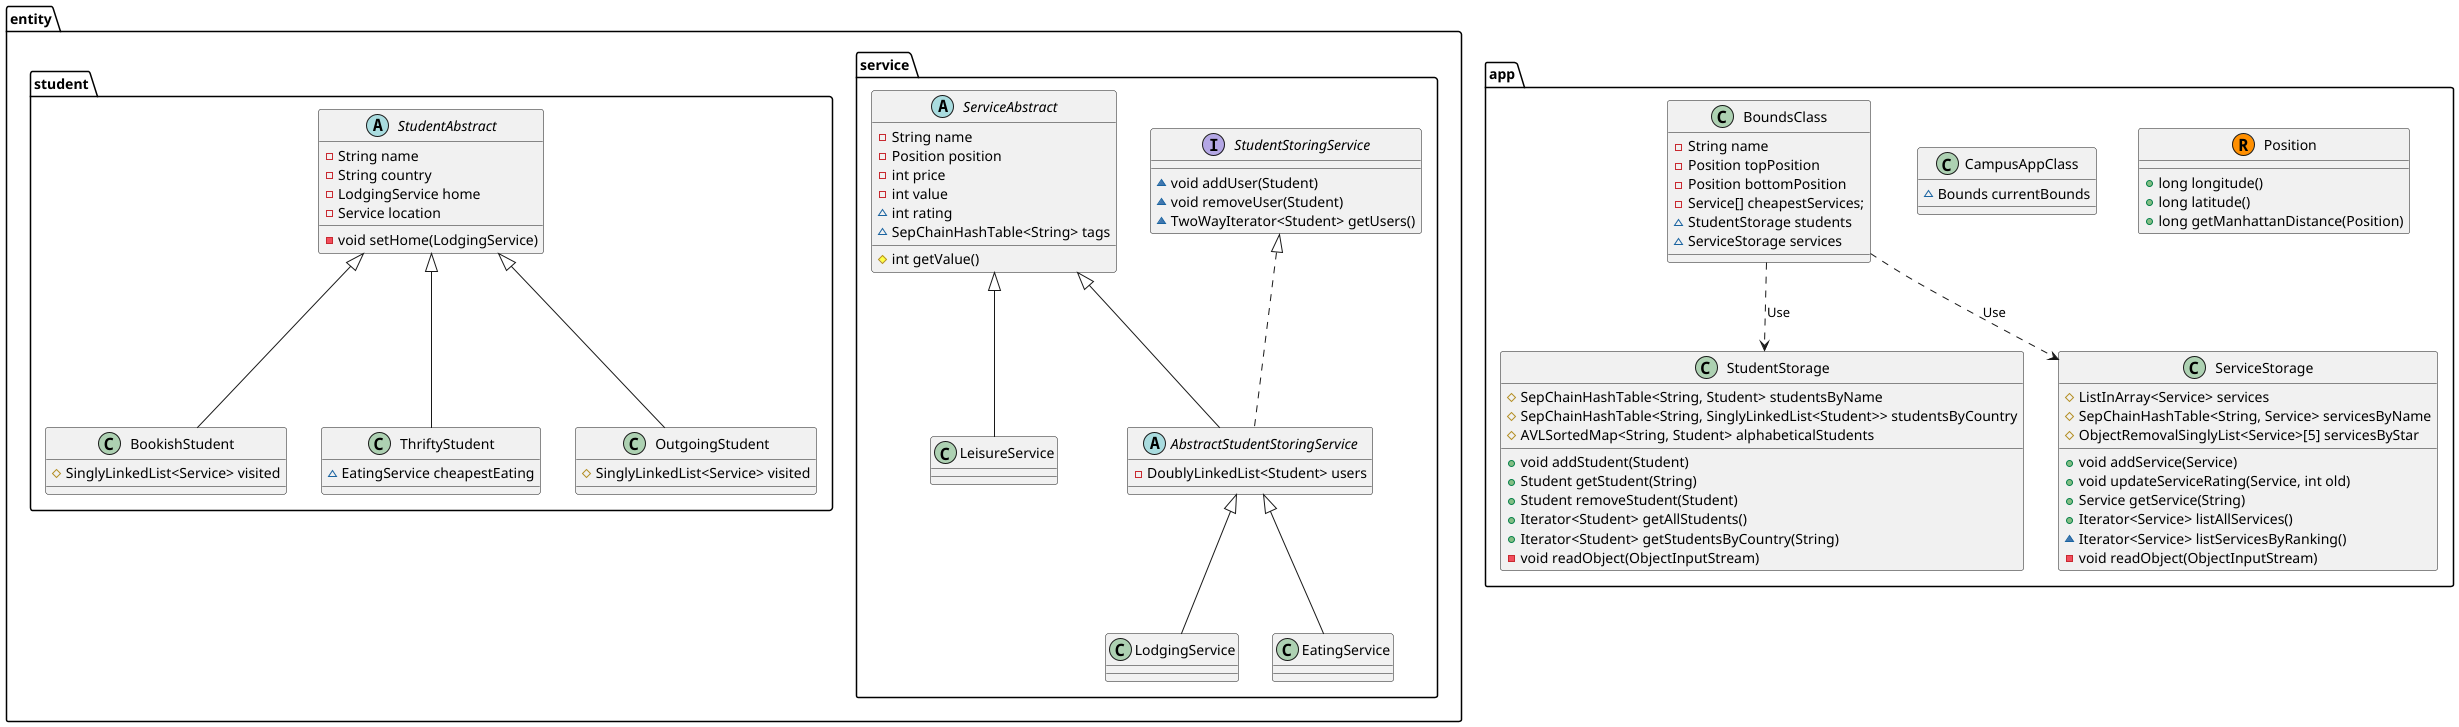

The diagram above was rendered by PlantUML. Its source (embedded in the PNG):
@startuml
abstract class entity.student.StudentAbstract {
- String name
- String country
- LodgingService home
- Service location
- void setHome(LodgingService)
}

class app.BoundsClass {
- String name
- Position topPosition
- Position bottomPosition
- Service[] cheapestServices;
~ StudentStorage students
~ ServiceStorage services
}


class entity.service.LeisureService extends entity.service.ServiceAbstract {
}

class entity.student.BookishStudent extends entity.student.StudentAbstract  {
# SinglyLinkedList<Service> visited
}


class entity.student.ThriftyStudent extends entity.student.StudentAbstract {
~ EatingService cheapestEating
}

class entity.student.OutgoingStudent extends entity.student.StudentAbstract {
# SinglyLinkedList<Service> visited
}


interface entity.service.StudentStoringService {
~ void addUser(Student)
~ void removeUser(Student)
~ TwoWayIterator<Student> getUsers()
}

class entity.service.LodgingService extends entity.service.AbstractStudentStoringService {
}

class app.StudentStorage {
# SepChainHashTable<String, Student> studentsByName
# SepChainHashTable<String, SinglyLinkedList<Student>> studentsByCountry
# AVLSortedMap<String, Student> alphabeticalStudents
+ void addStudent(Student)
+ Student getStudent(String)
+ Student removeStudent(Student)
+ Iterator<Student> getAllStudents()
+ Iterator<Student> getStudentsByCountry(String)
- void readObject(ObjectInputStream)
}

class app.ServiceStorage {
# ListInArray<Service> services
# SepChainHashTable<String, Service> servicesByName
# ObjectRemovalSinglyList<Service>[5] servicesByStar
+ void addService(Service)
+ void updateServiceRating(Service, int old)
+ Service getService(String)
+ Iterator<Service> listAllServices()
~ Iterator<Service> listServicesByRanking()
- void readObject(ObjectInputStream)
}

abstract class entity.service.ServiceAbstract {
- String name
- Position position
- int price
- int value
~ int rating
~ SepChainHashTable<String> tags
# int getValue()
}

class entity.service.EatingService extends entity.service.AbstractStudentStoringService {
}

class app.CampusAppClass {
~ Bounds currentBounds
}

record app.Position {
+ long longitude()
+ long latitude()
+ long getManhattanDistance(Position)
}


abstract class entity.service.AbstractStudentStoringService extends entity.service.ServiceAbstract implements entity.service.StudentStoringService {
- DoublyLinkedList<Student> users
}

app.BoundsClass ..> app.ServiceStorage : Use
app.BoundsClass ..> app.StudentStorage : Use
@enduml